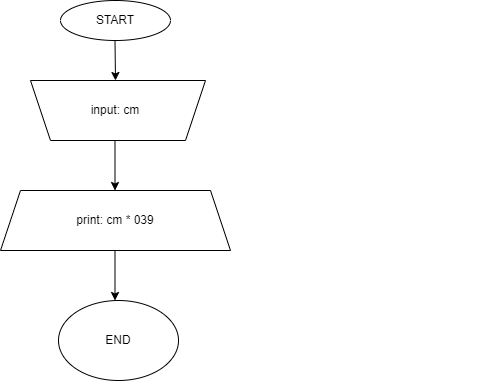

The diagram above was exported from draw.io. Its source (the exported page's mxGraphModel, read from the mxfile embedded in the PNG):
<mxGraphModel dx="1038" dy="583" grid="1" gridSize="10" guides="1" tooltips="1" connect="1" arrows="1" fold="1" page="1" pageScale="1" pageWidth="850" pageHeight="1100" math="0" shadow="0">
  <root>
    <mxCell id="0" />
    <mxCell id="1" parent="0" />
    <mxCell id="-MwIExVXnuM1BQQ1hXuR-1" value="START" style="ellipse;whiteSpace=wrap;html=1;" vertex="1" parent="1">
      <mxGeometry x="350" y="40" width="110" height="40" as="geometry" />
    </mxCell>
    <mxCell id="-MwIExVXnuM1BQQ1hXuR-2" value="" style="endArrow=classic;html=1;rounded=0;" edge="1" parent="1">
      <mxGeometry width="50" height="50" relative="1" as="geometry">
        <mxPoint x="404.5" y="80" as="sourcePoint" />
        <mxPoint x="405" y="120" as="targetPoint" />
      </mxGeometry>
    </mxCell>
    <mxCell id="-MwIExVXnuM1BQQ1hXuR-3" value="" style="shape=trapezoid;perimeter=trapezoidPerimeter;whiteSpace=wrap;html=1;fixedSize=1;rotation=-180;" vertex="1" parent="1">
      <mxGeometry x="320" y="120" width="175" height="60" as="geometry" />
    </mxCell>
    <mxCell id="-MwIExVXnuM1BQQ1hXuR-4" value="input: cm" style="text;html=1;strokeColor=none;fillColor=none;align=center;verticalAlign=middle;whiteSpace=wrap;rounded=0;" vertex="1" parent="1">
      <mxGeometry x="375" y="135" width="60" height="30" as="geometry" />
    </mxCell>
    <mxCell id="-MwIExVXnuM1BQQ1hXuR-5" value="" style="endArrow=classic;html=1;rounded=0;" edge="1" parent="1">
      <mxGeometry width="50" height="50" relative="1" as="geometry">
        <mxPoint x="404.5" y="180" as="sourcePoint" />
        <mxPoint x="404.5" y="230" as="targetPoint" />
      </mxGeometry>
    </mxCell>
    <mxCell id="-MwIExVXnuM1BQQ1hXuR-6" value="print: cm * 039" style="shape=trapezoid;perimeter=trapezoidPerimeter;whiteSpace=wrap;html=1;fixedSize=1;" vertex="1" parent="1">
      <mxGeometry x="290" y="230" width="230" height="60" as="geometry" />
    </mxCell>
    <mxCell id="-MwIExVXnuM1BQQ1hXuR-10" value="" style="endArrow=classic;html=1;rounded=0;" edge="1" parent="1">
      <mxGeometry width="50" height="50" relative="1" as="geometry">
        <mxPoint x="404.5" y="290" as="sourcePoint" />
        <mxPoint x="404.5" y="340" as="targetPoint" />
      </mxGeometry>
    </mxCell>
    <mxCell id="-MwIExVXnuM1BQQ1hXuR-11" value="END" style="ellipse;whiteSpace=wrap;html=1;" vertex="1" parent="1">
      <mxGeometry x="348" y="340" width="120" height="80" as="geometry" />
    </mxCell>
    <mxCell id="-MwIExVXnuM1BQQ1hXuR-12" value="&lt;font color=&quot;#ffffff&quot;&gt;PSEUDOKOD:&lt;br&gt;1. Unosimo centimetre&lt;br&gt;2. Stampamo centimetre pomnozene sa 0.39&lt;br&gt;3.Kraj&lt;/font&gt;" style="text;html=1;strokeColor=none;fillColor=none;align=left;verticalAlign=middle;whiteSpace=wrap;rounded=0;" vertex="1" parent="1">
      <mxGeometry x="570" y="120" width="210" height="210" as="geometry" />
    </mxCell>
  </root>
</mxGraphModel>